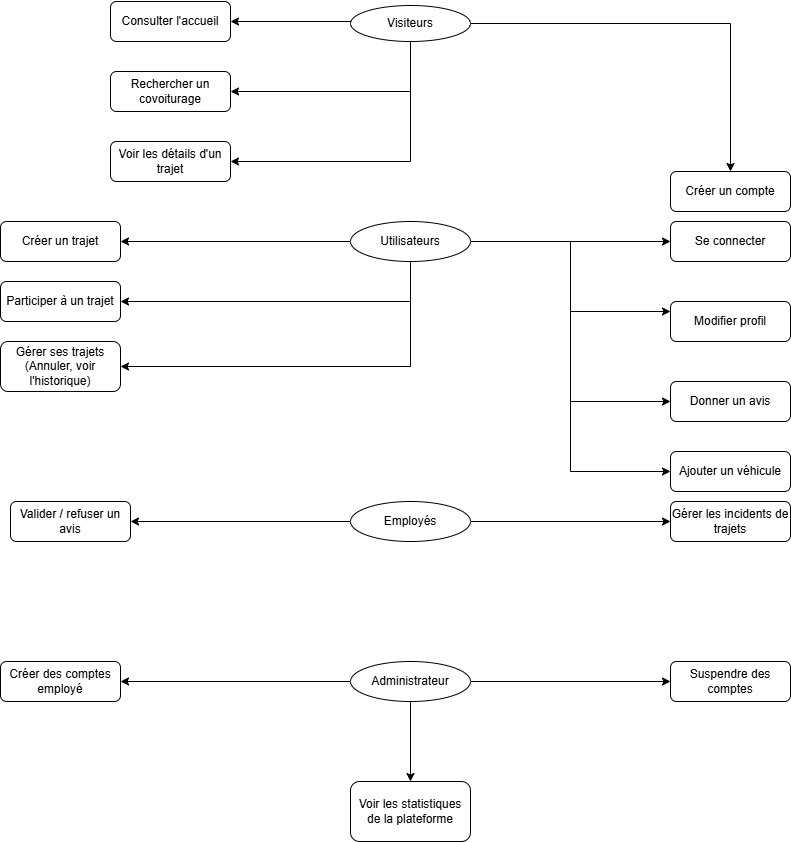

The diagram above was exported from draw.io. Its source (the exported page's mxGraphModel, read from the mxfile embedded in the PNG):
<mxGraphModel dx="1912" dy="1029" grid="1" gridSize="10" guides="1" tooltips="1" connect="1" arrows="1" fold="1" page="1" pageScale="1" pageWidth="827" pageHeight="1169" math="0" shadow="0">
  <root>
    <mxCell id="0" />
    <mxCell id="1" parent="0" />
    <mxCell id="Zmkxe6bpu8kzHekeYJdU-13" style="edgeStyle=orthogonalEdgeStyle;rounded=0;orthogonalLoop=1;jettySize=auto;html=1;exitX=0;exitY=0.5;exitDx=0;exitDy=0;entryX=1;entryY=0.5;entryDx=0;entryDy=0;" edge="1" parent="1" source="Zmkxe6bpu8kzHekeYJdU-1" target="Zmkxe6bpu8kzHekeYJdU-5">
      <mxGeometry relative="1" as="geometry">
        <Array as="points">
          <mxPoint x="390" y="40" />
        </Array>
      </mxGeometry>
    </mxCell>
    <mxCell id="Zmkxe6bpu8kzHekeYJdU-15" style="edgeStyle=orthogonalEdgeStyle;rounded=0;orthogonalLoop=1;jettySize=auto;html=1;exitX=0.5;exitY=1;exitDx=0;exitDy=0;entryX=1;entryY=0.5;entryDx=0;entryDy=0;" edge="1" parent="1" source="Zmkxe6bpu8kzHekeYJdU-1" target="Zmkxe6bpu8kzHekeYJdU-7">
      <mxGeometry relative="1" as="geometry" />
    </mxCell>
    <mxCell id="Zmkxe6bpu8kzHekeYJdU-16" style="edgeStyle=orthogonalEdgeStyle;rounded=0;orthogonalLoop=1;jettySize=auto;html=1;exitX=1;exitY=0.5;exitDx=0;exitDy=0;" edge="1" parent="1" source="Zmkxe6bpu8kzHekeYJdU-1" target="Zmkxe6bpu8kzHekeYJdU-8">
      <mxGeometry relative="1" as="geometry" />
    </mxCell>
    <mxCell id="Zmkxe6bpu8kzHekeYJdU-18" style="edgeStyle=orthogonalEdgeStyle;rounded=0;orthogonalLoop=1;jettySize=auto;html=1;exitX=0;exitY=1;exitDx=0;exitDy=0;entryX=1;entryY=0.5;entryDx=0;entryDy=0;" edge="1" parent="1" source="Zmkxe6bpu8kzHekeYJdU-1" target="Zmkxe6bpu8kzHekeYJdU-6">
      <mxGeometry relative="1" as="geometry">
        <Array as="points">
          <mxPoint x="420" y="55" />
          <mxPoint x="420" y="110" />
        </Array>
      </mxGeometry>
    </mxCell>
    <mxCell id="Zmkxe6bpu8kzHekeYJdU-1" value="&lt;div&gt;&lt;br&gt;&lt;/div&gt;Visiteurs&lt;div&gt;&lt;br&gt;&lt;/div&gt;" style="ellipse;whiteSpace=wrap;html=1;" vertex="1" parent="1">
      <mxGeometry x="360" y="24" width="120" height="36" as="geometry" />
    </mxCell>
    <mxCell id="Zmkxe6bpu8kzHekeYJdU-28" style="edgeStyle=orthogonalEdgeStyle;rounded=0;orthogonalLoop=1;jettySize=auto;html=1;exitX=0;exitY=0.5;exitDx=0;exitDy=0;entryX=1;entryY=0.5;entryDx=0;entryDy=0;" edge="1" parent="1" source="Zmkxe6bpu8kzHekeYJdU-2" target="Zmkxe6bpu8kzHekeYJdU-23">
      <mxGeometry relative="1" as="geometry" />
    </mxCell>
    <mxCell id="Zmkxe6bpu8kzHekeYJdU-30" style="edgeStyle=orthogonalEdgeStyle;rounded=0;orthogonalLoop=1;jettySize=auto;html=1;exitX=0;exitY=1;exitDx=0;exitDy=0;entryX=1;entryY=0.5;entryDx=0;entryDy=0;" edge="1" parent="1" source="Zmkxe6bpu8kzHekeYJdU-2" target="Zmkxe6bpu8kzHekeYJdU-24">
      <mxGeometry relative="1" as="geometry">
        <Array as="points">
          <mxPoint x="420" y="274" />
          <mxPoint x="420" y="320" />
        </Array>
      </mxGeometry>
    </mxCell>
    <mxCell id="Zmkxe6bpu8kzHekeYJdU-32" style="edgeStyle=orthogonalEdgeStyle;rounded=0;orthogonalLoop=1;jettySize=auto;html=1;exitX=0.5;exitY=1;exitDx=0;exitDy=0;entryX=1;entryY=0.5;entryDx=0;entryDy=0;" edge="1" parent="1" source="Zmkxe6bpu8kzHekeYJdU-2" target="Zmkxe6bpu8kzHekeYJdU-25">
      <mxGeometry relative="1" as="geometry" />
    </mxCell>
    <mxCell id="Zmkxe6bpu8kzHekeYJdU-33" style="edgeStyle=orthogonalEdgeStyle;rounded=0;orthogonalLoop=1;jettySize=auto;html=1;exitX=1;exitY=0.5;exitDx=0;exitDy=0;entryX=0;entryY=0.25;entryDx=0;entryDy=0;" edge="1" parent="1" source="Zmkxe6bpu8kzHekeYJdU-2" target="Zmkxe6bpu8kzHekeYJdU-20">
      <mxGeometry relative="1" as="geometry">
        <Array as="points">
          <mxPoint x="580" y="260" />
          <mxPoint x="580" y="330" />
        </Array>
      </mxGeometry>
    </mxCell>
    <mxCell id="Zmkxe6bpu8kzHekeYJdU-35" style="edgeStyle=orthogonalEdgeStyle;rounded=0;orthogonalLoop=1;jettySize=auto;html=1;exitX=1;exitY=0.5;exitDx=0;exitDy=0;entryX=0;entryY=0.5;entryDx=0;entryDy=0;" edge="1" parent="1" source="Zmkxe6bpu8kzHekeYJdU-2" target="Zmkxe6bpu8kzHekeYJdU-26">
      <mxGeometry relative="1" as="geometry" />
    </mxCell>
    <mxCell id="Zmkxe6bpu8kzHekeYJdU-36" style="edgeStyle=orthogonalEdgeStyle;rounded=0;orthogonalLoop=1;jettySize=auto;html=1;exitX=1;exitY=0.5;exitDx=0;exitDy=0;entryX=0;entryY=0.5;entryDx=0;entryDy=0;" edge="1" parent="1" source="Zmkxe6bpu8kzHekeYJdU-2" target="Zmkxe6bpu8kzHekeYJdU-22">
      <mxGeometry relative="1" as="geometry" />
    </mxCell>
    <mxCell id="Zmkxe6bpu8kzHekeYJdU-37" style="edgeStyle=orthogonalEdgeStyle;rounded=0;orthogonalLoop=1;jettySize=auto;html=1;exitX=1;exitY=0.5;exitDx=0;exitDy=0;entryX=0;entryY=0.5;entryDx=0;entryDy=0;" edge="1" parent="1" source="Zmkxe6bpu8kzHekeYJdU-2" target="Zmkxe6bpu8kzHekeYJdU-9">
      <mxGeometry relative="1" as="geometry" />
    </mxCell>
    <mxCell id="Zmkxe6bpu8kzHekeYJdU-2" value="&lt;div&gt;&lt;br&gt;&lt;/div&gt;Utilisateurs&lt;div&gt;&lt;br&gt;&lt;/div&gt;" style="ellipse;whiteSpace=wrap;html=1;" vertex="1" parent="1">
      <mxGeometry x="360" y="240" width="120" height="40" as="geometry" />
    </mxCell>
    <mxCell id="Zmkxe6bpu8kzHekeYJdU-40" style="edgeStyle=orthogonalEdgeStyle;rounded=0;orthogonalLoop=1;jettySize=auto;html=1;exitX=0;exitY=0.5;exitDx=0;exitDy=0;entryX=1;entryY=0.5;entryDx=0;entryDy=0;" edge="1" parent="1" source="Zmkxe6bpu8kzHekeYJdU-3" target="Zmkxe6bpu8kzHekeYJdU-38">
      <mxGeometry relative="1" as="geometry" />
    </mxCell>
    <mxCell id="Zmkxe6bpu8kzHekeYJdU-41" style="edgeStyle=orthogonalEdgeStyle;rounded=0;orthogonalLoop=1;jettySize=auto;html=1;exitX=1;exitY=0.5;exitDx=0;exitDy=0;entryX=0;entryY=0.5;entryDx=0;entryDy=0;" edge="1" parent="1" source="Zmkxe6bpu8kzHekeYJdU-3" target="Zmkxe6bpu8kzHekeYJdU-39">
      <mxGeometry relative="1" as="geometry" />
    </mxCell>
    <mxCell id="Zmkxe6bpu8kzHekeYJdU-3" value="&lt;div&gt;&lt;br&gt;&lt;/div&gt;Employés&lt;div&gt;&lt;br&gt;&lt;/div&gt;" style="ellipse;whiteSpace=wrap;html=1;" vertex="1" parent="1">
      <mxGeometry x="360" y="520" width="120" height="40" as="geometry" />
    </mxCell>
    <mxCell id="Zmkxe6bpu8kzHekeYJdU-45" style="edgeStyle=orthogonalEdgeStyle;rounded=0;orthogonalLoop=1;jettySize=auto;html=1;exitX=0;exitY=0.5;exitDx=0;exitDy=0;entryX=1;entryY=0.5;entryDx=0;entryDy=0;" edge="1" parent="1" source="Zmkxe6bpu8kzHekeYJdU-4" target="Zmkxe6bpu8kzHekeYJdU-42">
      <mxGeometry relative="1" as="geometry" />
    </mxCell>
    <mxCell id="Zmkxe6bpu8kzHekeYJdU-46" style="edgeStyle=orthogonalEdgeStyle;rounded=0;orthogonalLoop=1;jettySize=auto;html=1;exitX=1;exitY=0.5;exitDx=0;exitDy=0;entryX=0;entryY=0.5;entryDx=0;entryDy=0;" edge="1" parent="1" source="Zmkxe6bpu8kzHekeYJdU-4" target="Zmkxe6bpu8kzHekeYJdU-43">
      <mxGeometry relative="1" as="geometry" />
    </mxCell>
    <mxCell id="Zmkxe6bpu8kzHekeYJdU-47" style="edgeStyle=orthogonalEdgeStyle;rounded=0;orthogonalLoop=1;jettySize=auto;html=1;exitX=0.5;exitY=1;exitDx=0;exitDy=0;entryX=0.5;entryY=0;entryDx=0;entryDy=0;" edge="1" parent="1" source="Zmkxe6bpu8kzHekeYJdU-4" target="Zmkxe6bpu8kzHekeYJdU-44">
      <mxGeometry relative="1" as="geometry" />
    </mxCell>
    <mxCell id="Zmkxe6bpu8kzHekeYJdU-4" value="Administrateur" style="ellipse;whiteSpace=wrap;html=1;" vertex="1" parent="1">
      <mxGeometry x="360" y="680" width="120" height="40" as="geometry" />
    </mxCell>
    <mxCell id="Zmkxe6bpu8kzHekeYJdU-5" value="&lt;div&gt;&lt;br&gt;&lt;/div&gt;Consulter l'accueil&lt;div&gt;&lt;br&gt;&lt;/div&gt;" style="rounded=1;whiteSpace=wrap;html=1;" vertex="1" parent="1">
      <mxGeometry x="120" y="20" width="120" height="40" as="geometry" />
    </mxCell>
    <mxCell id="Zmkxe6bpu8kzHekeYJdU-6" value="&lt;div&gt;&lt;br&gt;&lt;/div&gt;Rechercher un covoiturage&lt;div&gt;&lt;br&gt;&lt;/div&gt;" style="rounded=1;whiteSpace=wrap;html=1;" vertex="1" parent="1">
      <mxGeometry x="120" y="90" width="120" height="40" as="geometry" />
    </mxCell>
    <mxCell id="Zmkxe6bpu8kzHekeYJdU-7" value="Voir les détails d'un trajet" style="rounded=1;whiteSpace=wrap;html=1;" vertex="1" parent="1">
      <mxGeometry x="120" y="160" width="120" height="40" as="geometry" />
    </mxCell>
    <mxCell id="Zmkxe6bpu8kzHekeYJdU-8" value="Créer un compte" style="rounded=1;whiteSpace=wrap;html=1;" vertex="1" parent="1">
      <mxGeometry x="680" y="190" width="120" height="40" as="geometry" />
    </mxCell>
    <mxCell id="Zmkxe6bpu8kzHekeYJdU-9" value="&lt;div&gt;&lt;br&gt;&lt;/div&gt;Se connecter&lt;div&gt;&lt;br&gt;&lt;/div&gt;" style="rounded=1;whiteSpace=wrap;html=1;" vertex="1" parent="1">
      <mxGeometry x="680" y="240" width="120" height="40" as="geometry" />
    </mxCell>
    <mxCell id="Zmkxe6bpu8kzHekeYJdU-20" value="&lt;div&gt;&lt;br&gt;&lt;/div&gt;Modifier profil&lt;div&gt;&lt;br&gt;&lt;/div&gt;" style="rounded=1;whiteSpace=wrap;html=1;" vertex="1" parent="1">
      <mxGeometry x="680" y="320" width="120" height="40" as="geometry" />
    </mxCell>
    <mxCell id="Zmkxe6bpu8kzHekeYJdU-21" style="edgeStyle=orthogonalEdgeStyle;rounded=0;orthogonalLoop=1;jettySize=auto;html=1;exitX=0.5;exitY=1;exitDx=0;exitDy=0;" edge="1" parent="1" source="Zmkxe6bpu8kzHekeYJdU-20" target="Zmkxe6bpu8kzHekeYJdU-20">
      <mxGeometry relative="1" as="geometry" />
    </mxCell>
    <mxCell id="Zmkxe6bpu8kzHekeYJdU-22" value="Ajouter un véhicule" style="rounded=1;whiteSpace=wrap;html=1;" vertex="1" parent="1">
      <mxGeometry x="680" y="470" width="120" height="40" as="geometry" />
    </mxCell>
    <mxCell id="Zmkxe6bpu8kzHekeYJdU-23" value="Créer un trajet" style="rounded=1;whiteSpace=wrap;html=1;" vertex="1" parent="1">
      <mxGeometry x="10" y="240" width="120" height="40" as="geometry" />
    </mxCell>
    <mxCell id="Zmkxe6bpu8kzHekeYJdU-24" value="Participer à un trajet" style="rounded=1;whiteSpace=wrap;html=1;" vertex="1" parent="1">
      <mxGeometry x="10" y="300" width="120" height="40" as="geometry" />
    </mxCell>
    <mxCell id="Zmkxe6bpu8kzHekeYJdU-25" value="Gérer ses trajets (Annuler, voir l'historique)" style="rounded=1;whiteSpace=wrap;html=1;" vertex="1" parent="1">
      <mxGeometry x="10" y="360" width="120" height="50" as="geometry" />
    </mxCell>
    <mxCell id="Zmkxe6bpu8kzHekeYJdU-26" value="Donner un avis" style="rounded=1;whiteSpace=wrap;html=1;" vertex="1" parent="1">
      <mxGeometry x="680" y="400" width="120" height="40" as="geometry" />
    </mxCell>
    <mxCell id="Zmkxe6bpu8kzHekeYJdU-38" value="Valider / refuser un avis" style="rounded=1;whiteSpace=wrap;html=1;" vertex="1" parent="1">
      <mxGeometry x="20" y="520" width="120" height="40" as="geometry" />
    </mxCell>
    <mxCell id="Zmkxe6bpu8kzHekeYJdU-39" value="Gérer les incidents de trajets" style="rounded=1;whiteSpace=wrap;html=1;" vertex="1" parent="1">
      <mxGeometry x="680" y="520" width="120" height="40" as="geometry" />
    </mxCell>
    <mxCell id="Zmkxe6bpu8kzHekeYJdU-42" value="Créer des comptes employé" style="rounded=1;whiteSpace=wrap;html=1;" vertex="1" parent="1">
      <mxGeometry x="10" y="680" width="120" height="40" as="geometry" />
    </mxCell>
    <mxCell id="Zmkxe6bpu8kzHekeYJdU-43" value="Suspendre des comptes" style="rounded=1;whiteSpace=wrap;html=1;" vertex="1" parent="1">
      <mxGeometry x="680" y="680" width="120" height="40" as="geometry" />
    </mxCell>
    <mxCell id="Zmkxe6bpu8kzHekeYJdU-44" value="Voir les statistiques de la plateforme" style="rounded=1;whiteSpace=wrap;html=1;" vertex="1" parent="1">
      <mxGeometry x="360" y="800" width="120" height="60" as="geometry" />
    </mxCell>
  </root>
</mxGraphModel>